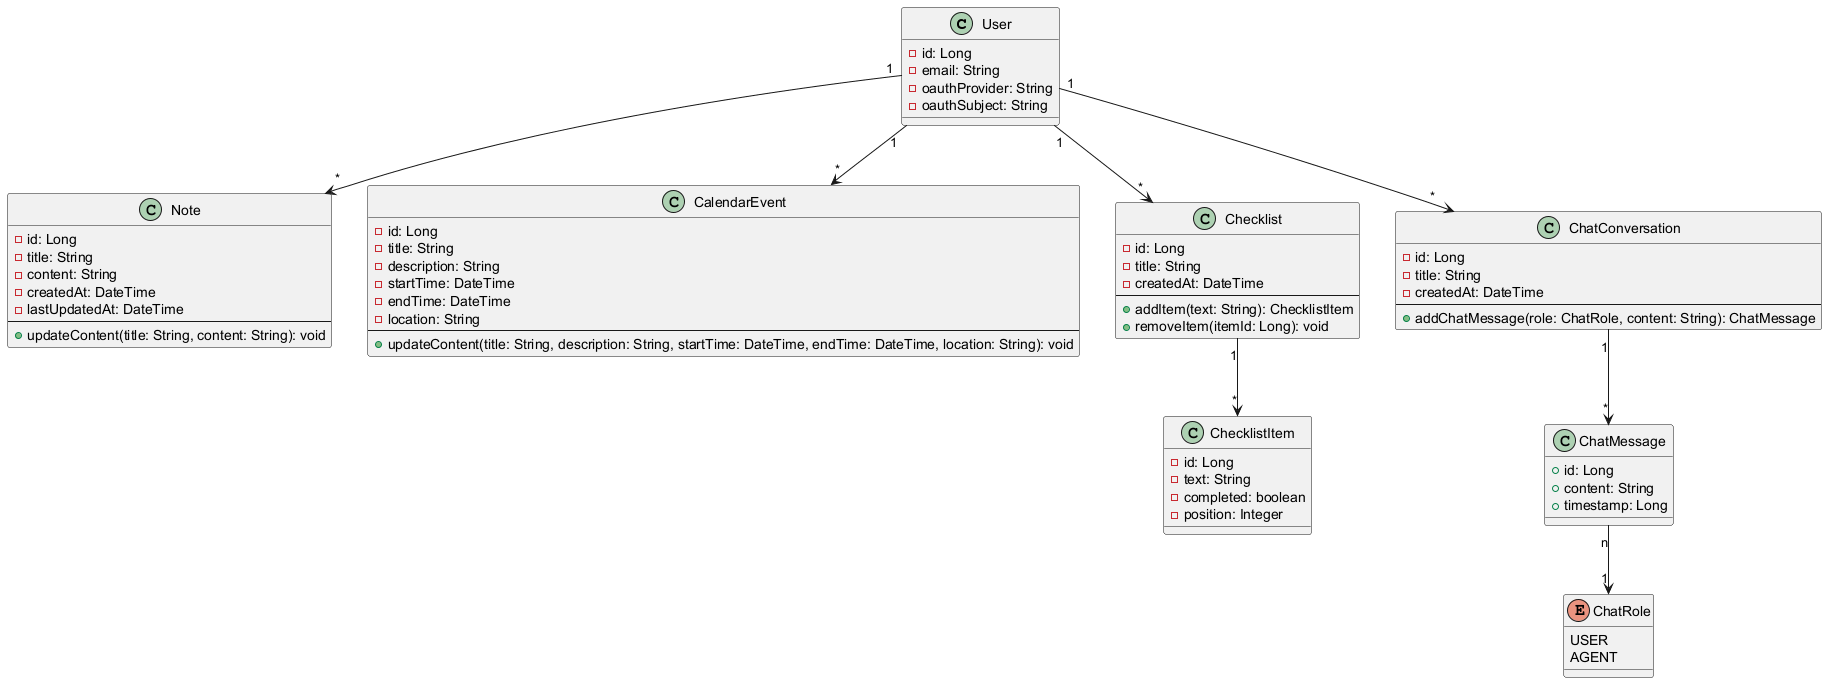

The diagram above was rendered by PlantUML. Its source (embedded in the PNG):
@startuml
' All class definitions required by our architecture
class User {
	- id: Long
	- email: String
	- oauthProvider: String
	- oauthSubject: String
}

class Note {
	- id: Long
	- title: String
	- content: String
	- createdAt: DateTime
	- lastUpdatedAt: DateTime
	--
	+ updateContent(title: String, content: String): void
}

class CalendarEvent {
	- id: Long
	- title: String
	- description: String
	- startTime: DateTime
	- endTime: DateTime
	- location: String
	--
	+ updateContent(title: String, description: String, startTime: DateTime, endTime: DateTime, location: String): void
}

class Checklist {
	- id: Long
	- title: String
	- createdAt: DateTime
	--
	+ addItem(text: String): ChecklistItem
	+ removeItem(itemId: Long): void
}

class ChecklistItem {
	- id: Long
	- text: String
	- completed: boolean
	- position: Integer
}

class ChatConversation {
	- id: Long
	- title: String
	- createdAt: DateTime
	--
	+ addChatMessage(role: ChatRole, content: String): ChatMessage
}

class ChatMessage {
	+ id: Long
	+ content: String
	+ timestamp: Long
}

enum ChatRole {
	USER
	AGENT
}

' Connections between classes
User "1" --> "*" Note
User "1" --> "*" CalendarEvent
User "1" --> "*" Checklist
Checklist "1" --> "*" ChecklistItem
User "1" --> "*" ChatConversation
ChatConversation "1" --> "*" ChatMessage
ChatMessage "n" --> "1" ChatRole
@enduml